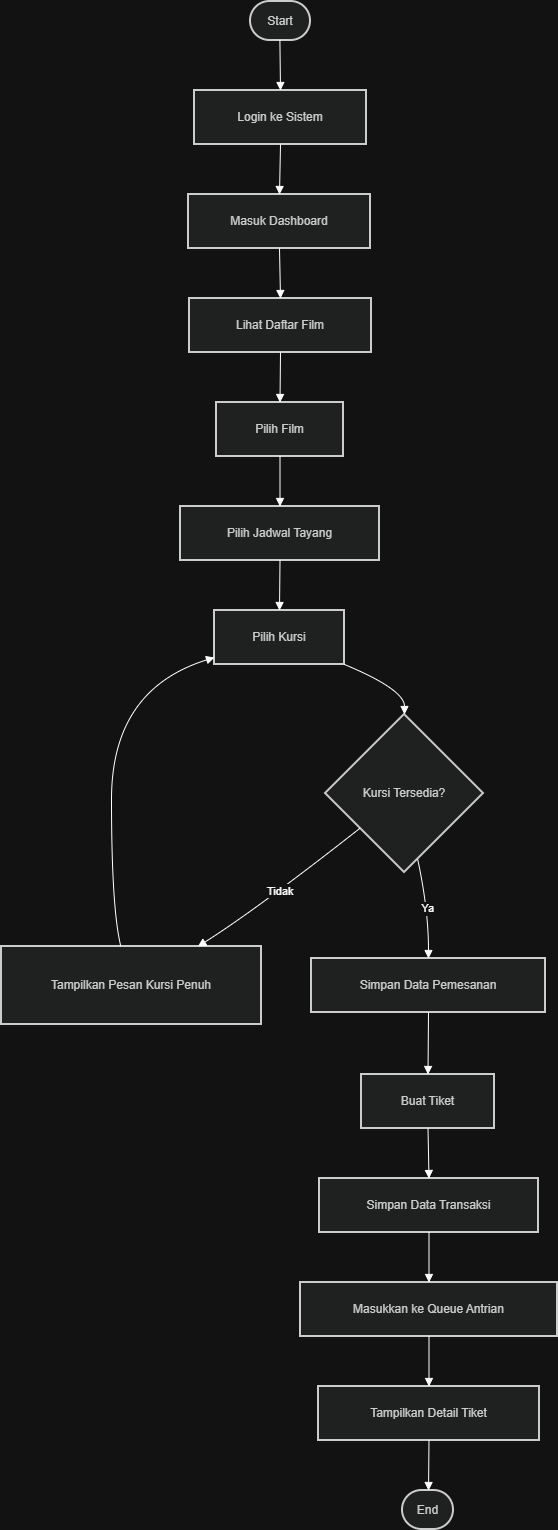

The diagram above was exported from draw.io. Its source (the exported page's mxGraphModel, read from the mxfile embedded in the PNG):
<mxGraphModel dx="1217" dy="513" grid="1" gridSize="10" guides="1" tooltips="1" connect="1" arrows="1" fold="1" page="1" pageScale="1" pageWidth="850" pageHeight="1100" math="0" shadow="0">
  <root>
    <mxCell id="0" />
    <mxCell id="1" parent="0" />
    <mxCell id="PGs3YEPbMG4YPZj9OIOY-4" parent="1" style="rounded=1;whiteSpace=wrap;arcSize=50;strokeWidth=2;fillColor=light-dark(#eeeeee,#1f2020);strokeColor=light-dark(#999999,#cccccc);fontColor=light-dark(#333333,#cccccc);" value="Start" vertex="1">
      <mxGeometry height="39" width="60" x="269" y="20" as="geometry" />
    </mxCell>
    <mxCell id="PGs3YEPbMG4YPZj9OIOY-5" parent="1" style="whiteSpace=wrap;strokeWidth=2;fillColor=light-dark(#eeeeee,#1f2020);strokeColor=light-dark(#999999,#cccccc);fontColor=light-dark(#333333,#cccccc);" value="Login ke Sistem" vertex="1">
      <mxGeometry height="54" width="172" x="213" y="109" as="geometry" />
    </mxCell>
    <mxCell id="PGs3YEPbMG4YPZj9OIOY-6" parent="1" style="whiteSpace=wrap;strokeWidth=2;fillColor=light-dark(#eeeeee,#1f2020);strokeColor=light-dark(#999999,#cccccc);fontColor=light-dark(#333333,#cccccc);" value="Masuk Dashboard" vertex="1">
      <mxGeometry height="54" width="182" x="207" y="213" as="geometry" />
    </mxCell>
    <mxCell id="PGs3YEPbMG4YPZj9OIOY-7" parent="1" style="whiteSpace=wrap;strokeWidth=2;fillColor=light-dark(#eeeeee,#1f2020);strokeColor=light-dark(#999999,#cccccc);fontColor=light-dark(#333333,#cccccc);" value="Lihat Daftar Film" vertex="1">
      <mxGeometry height="54" width="182" x="208" y="317" as="geometry" />
    </mxCell>
    <mxCell id="PGs3YEPbMG4YPZj9OIOY-8" parent="1" style="whiteSpace=wrap;strokeWidth=2;fillColor=light-dark(#eeeeee,#1f2020);strokeColor=light-dark(#999999,#cccccc);fontColor=light-dark(#333333,#cccccc);" value="Pilih Film" vertex="1">
      <mxGeometry height="54" width="127" x="235" y="421" as="geometry" />
    </mxCell>
    <mxCell id="PGs3YEPbMG4YPZj9OIOY-9" parent="1" style="whiteSpace=wrap;strokeWidth=2;fillColor=light-dark(#eeeeee,#1f2020);strokeColor=light-dark(#999999,#cccccc);fontColor=light-dark(#333333,#cccccc);" value="Pilih Jadwal Tayang" vertex="1">
      <mxGeometry height="54" width="199" x="199" y="525" as="geometry" />
    </mxCell>
    <mxCell id="PGs3YEPbMG4YPZj9OIOY-10" parent="1" style="whiteSpace=wrap;strokeWidth=2;fillColor=light-dark(#eeeeee,#1f2020);strokeColor=light-dark(#999999,#cccccc);fontColor=light-dark(#333333,#cccccc);" value="Pilih Kursi" vertex="1">
      <mxGeometry height="54" width="130" x="233" y="629" as="geometry" />
    </mxCell>
    <mxCell id="PGs3YEPbMG4YPZj9OIOY-11" parent="1" style="rhombus;strokeWidth=2;whiteSpace=wrap;fillColor=light-dark(#eeeeee,#1f2020);strokeColor=light-dark(#999999,#cccccc);fontColor=light-dark(#333333,#cccccc);" value="Kursi Tersedia?" vertex="1">
      <mxGeometry height="158" width="158" x="344" y="733" as="geometry" />
    </mxCell>
    <mxCell id="PGs3YEPbMG4YPZj9OIOY-12" parent="1" style="whiteSpace=wrap;strokeWidth=2;fillColor=light-dark(#eeeeee,#1f2020);strokeColor=light-dark(#999999,#cccccc);fontColor=light-dark(#333333,#cccccc);" value="Tampilkan Pesan Kursi Penuh" vertex="1">
      <mxGeometry height="78" width="260" x="20" y="965" as="geometry" />
    </mxCell>
    <mxCell id="PGs3YEPbMG4YPZj9OIOY-13" parent="1" style="whiteSpace=wrap;strokeWidth=2;fillColor=light-dark(#eeeeee,#1f2020);strokeColor=light-dark(#999999,#cccccc);fontColor=light-dark(#333333,#cccccc);" value="Simpan Data Pemesanan" vertex="1">
      <mxGeometry height="54" width="234" x="330" y="977" as="geometry" />
    </mxCell>
    <mxCell id="PGs3YEPbMG4YPZj9OIOY-14" parent="1" style="whiteSpace=wrap;strokeWidth=2;fillColor=light-dark(#eeeeee,#1f2020);strokeColor=light-dark(#999999,#cccccc);fontColor=light-dark(#333333,#cccccc);" value="Buat Tiket" vertex="1">
      <mxGeometry height="54" width="133" x="380" y="1093" as="geometry" />
    </mxCell>
    <mxCell id="PGs3YEPbMG4YPZj9OIOY-15" parent="1" style="whiteSpace=wrap;strokeWidth=2;fillColor=light-dark(#eeeeee,#1f2020);strokeColor=light-dark(#999999,#cccccc);fontColor=light-dark(#333333,#cccccc);" value="Simpan Data Transaksi" vertex="1">
      <mxGeometry height="54" width="219" x="338" y="1197" as="geometry" />
    </mxCell>
    <mxCell id="PGs3YEPbMG4YPZj9OIOY-16" parent="1" style="whiteSpace=wrap;strokeWidth=2;fillColor=light-dark(#eeeeee,#1f2020);strokeColor=light-dark(#999999,#cccccc);fontColor=light-dark(#333333,#cccccc);" value="Masukkan ke Queue Antrian" vertex="1">
      <mxGeometry height="54" width="257" x="319" y="1301" as="geometry" />
    </mxCell>
    <mxCell id="PGs3YEPbMG4YPZj9OIOY-17" parent="1" style="whiteSpace=wrap;strokeWidth=2;fillColor=light-dark(#eeeeee,#1f2020);strokeColor=light-dark(#999999,#cccccc);fontColor=light-dark(#333333,#cccccc);" value="Tampilkan Detail Tiket" vertex="1">
      <mxGeometry height="54" width="221" x="337" y="1405" as="geometry" />
    </mxCell>
    <mxCell id="PGs3YEPbMG4YPZj9OIOY-18" parent="1" style="rounded=1;whiteSpace=wrap;arcSize=50;strokeWidth=2;fillColor=light-dark(#eeeeee,#1f2020);strokeColor=light-dark(#999999,#cccccc);fontColor=light-dark(#333333,#cccccc);" value="End" vertex="1">
      <mxGeometry height="39" width="51" x="421" y="1509" as="geometry" />
    </mxCell>
    <mxCell id="PGs3YEPbMG4YPZj9OIOY-19" edge="1" parent="1" source="PGs3YEPbMG4YPZj9OIOY-4" style="curved=1;startArrow=none;endArrow=block;exitX=0.49;exitY=1;entryX=0.5;entryY=0;rounded=0;" target="PGs3YEPbMG4YPZj9OIOY-5" value="">
      <mxGeometry relative="1" as="geometry">
        <Array as="points" />
      </mxGeometry>
    </mxCell>
    <mxCell id="PGs3YEPbMG4YPZj9OIOY-20" edge="1" parent="1" source="PGs3YEPbMG4YPZj9OIOY-5" style="curved=1;startArrow=none;endArrow=block;exitX=0.5;exitY=1;entryX=0.5;entryY=0;rounded=0;" target="PGs3YEPbMG4YPZj9OIOY-6" value="">
      <mxGeometry relative="1" as="geometry">
        <Array as="points" />
      </mxGeometry>
    </mxCell>
    <mxCell id="PGs3YEPbMG4YPZj9OIOY-21" edge="1" parent="1" source="PGs3YEPbMG4YPZj9OIOY-6" style="curved=1;startArrow=none;endArrow=block;exitX=0.5;exitY=1;entryX=0.5;entryY=0;rounded=0;" target="PGs3YEPbMG4YPZj9OIOY-7" value="">
      <mxGeometry relative="1" as="geometry">
        <Array as="points" />
      </mxGeometry>
    </mxCell>
    <mxCell id="PGs3YEPbMG4YPZj9OIOY-22" edge="1" parent="1" source="PGs3YEPbMG4YPZj9OIOY-7" style="curved=1;startArrow=none;endArrow=block;exitX=0.5;exitY=1;entryX=0.5;entryY=0;rounded=0;" target="PGs3YEPbMG4YPZj9OIOY-8" value="">
      <mxGeometry relative="1" as="geometry">
        <Array as="points" />
      </mxGeometry>
    </mxCell>
    <mxCell id="PGs3YEPbMG4YPZj9OIOY-23" edge="1" parent="1" source="PGs3YEPbMG4YPZj9OIOY-8" style="curved=1;startArrow=none;endArrow=block;exitX=0.5;exitY=1;entryX=0.5;entryY=0;rounded=0;" target="PGs3YEPbMG4YPZj9OIOY-9" value="">
      <mxGeometry relative="1" as="geometry">
        <Array as="points" />
      </mxGeometry>
    </mxCell>
    <mxCell id="PGs3YEPbMG4YPZj9OIOY-24" edge="1" parent="1" source="PGs3YEPbMG4YPZj9OIOY-9" style="curved=1;startArrow=none;endArrow=block;exitX=0.5;exitY=1;entryX=0.5;entryY=0;rounded=0;" target="PGs3YEPbMG4YPZj9OIOY-10" value="">
      <mxGeometry relative="1" as="geometry">
        <Array as="points" />
      </mxGeometry>
    </mxCell>
    <mxCell id="PGs3YEPbMG4YPZj9OIOY-25" edge="1" parent="1" source="PGs3YEPbMG4YPZj9OIOY-10" style="curved=1;startArrow=none;endArrow=block;exitX=1;exitY=1;entryX=0.5;entryY=0;rounded=0;" target="PGs3YEPbMG4YPZj9OIOY-11" value="">
      <mxGeometry relative="1" as="geometry">
        <Array as="points">
          <mxPoint x="423" y="708" />
        </Array>
      </mxGeometry>
    </mxCell>
    <mxCell id="PGs3YEPbMG4YPZj9OIOY-26" edge="1" parent="1" source="PGs3YEPbMG4YPZj9OIOY-11" style="curved=1;startArrow=none;endArrow=block;exitX=0;exitY=0.89;entryX=0.75;entryY=0.01;rounded=0;" target="PGs3YEPbMG4YPZj9OIOY-12" value="Tidak">
      <mxGeometry relative="1" as="geometry">
        <Array as="points">
          <mxPoint x="275" y="928" />
        </Array>
      </mxGeometry>
    </mxCell>
    <mxCell id="PGs3YEPbMG4YPZj9OIOY-27" edge="1" parent="1" source="PGs3YEPbMG4YPZj9OIOY-12" style="curved=1;startArrow=none;endArrow=block;exitX=0.46;exitY=0.01;entryX=0;entryY=0.87;rounded=0;" target="PGs3YEPbMG4YPZj9OIOY-10" value="">
      <mxGeometry relative="1" as="geometry">
        <Array as="points">
          <mxPoint x="130" y="928" />
          <mxPoint x="130" y="708" />
        </Array>
      </mxGeometry>
    </mxCell>
    <mxCell id="PGs3YEPbMG4YPZj9OIOY-28" edge="1" parent="1" source="PGs3YEPbMG4YPZj9OIOY-11" style="curved=1;startArrow=none;endArrow=block;exitX=0.6;exitY=1;entryX=0.5;entryY=0.01;rounded=0;" target="PGs3YEPbMG4YPZj9OIOY-13" value="Ya">
      <mxGeometry relative="1" as="geometry">
        <Array as="points">
          <mxPoint x="447" y="928" />
        </Array>
      </mxGeometry>
    </mxCell>
    <mxCell id="PGs3YEPbMG4YPZj9OIOY-29" edge="1" parent="1" source="PGs3YEPbMG4YPZj9OIOY-13" style="curved=1;startArrow=none;endArrow=block;exitX=0.5;exitY=1.01;entryX=0.5;entryY=0.01;rounded=0;" target="PGs3YEPbMG4YPZj9OIOY-14" value="">
      <mxGeometry relative="1" as="geometry">
        <Array as="points" />
      </mxGeometry>
    </mxCell>
    <mxCell id="PGs3YEPbMG4YPZj9OIOY-30" edge="1" parent="1" source="PGs3YEPbMG4YPZj9OIOY-14" style="curved=1;startArrow=none;endArrow=block;exitX=0.5;exitY=1.01;entryX=0.5;entryY=0.01;rounded=0;" target="PGs3YEPbMG4YPZj9OIOY-15" value="">
      <mxGeometry relative="1" as="geometry">
        <Array as="points" />
      </mxGeometry>
    </mxCell>
    <mxCell id="PGs3YEPbMG4YPZj9OIOY-31" edge="1" parent="1" source="PGs3YEPbMG4YPZj9OIOY-15" style="curved=1;startArrow=none;endArrow=block;exitX=0.5;exitY=1.01;entryX=0.5;entryY=0.01;rounded=0;" target="PGs3YEPbMG4YPZj9OIOY-16" value="">
      <mxGeometry relative="1" as="geometry">
        <Array as="points" />
      </mxGeometry>
    </mxCell>
    <mxCell id="PGs3YEPbMG4YPZj9OIOY-32" edge="1" parent="1" source="PGs3YEPbMG4YPZj9OIOY-16" style="curved=1;startArrow=none;endArrow=block;exitX=0.5;exitY=1.01;entryX=0.5;entryY=0.01;rounded=0;" target="PGs3YEPbMG4YPZj9OIOY-17" value="">
      <mxGeometry relative="1" as="geometry">
        <Array as="points" />
      </mxGeometry>
    </mxCell>
    <mxCell id="PGs3YEPbMG4YPZj9OIOY-33" edge="1" parent="1" source="PGs3YEPbMG4YPZj9OIOY-17" style="curved=1;startArrow=none;endArrow=block;exitX=0.5;exitY=1.01;entryX=0.51;entryY=0.01;rounded=0;" target="PGs3YEPbMG4YPZj9OIOY-18" value="">
      <mxGeometry relative="1" as="geometry">
        <Array as="points" />
      </mxGeometry>
    </mxCell>
  </root>
</mxGraphModel>